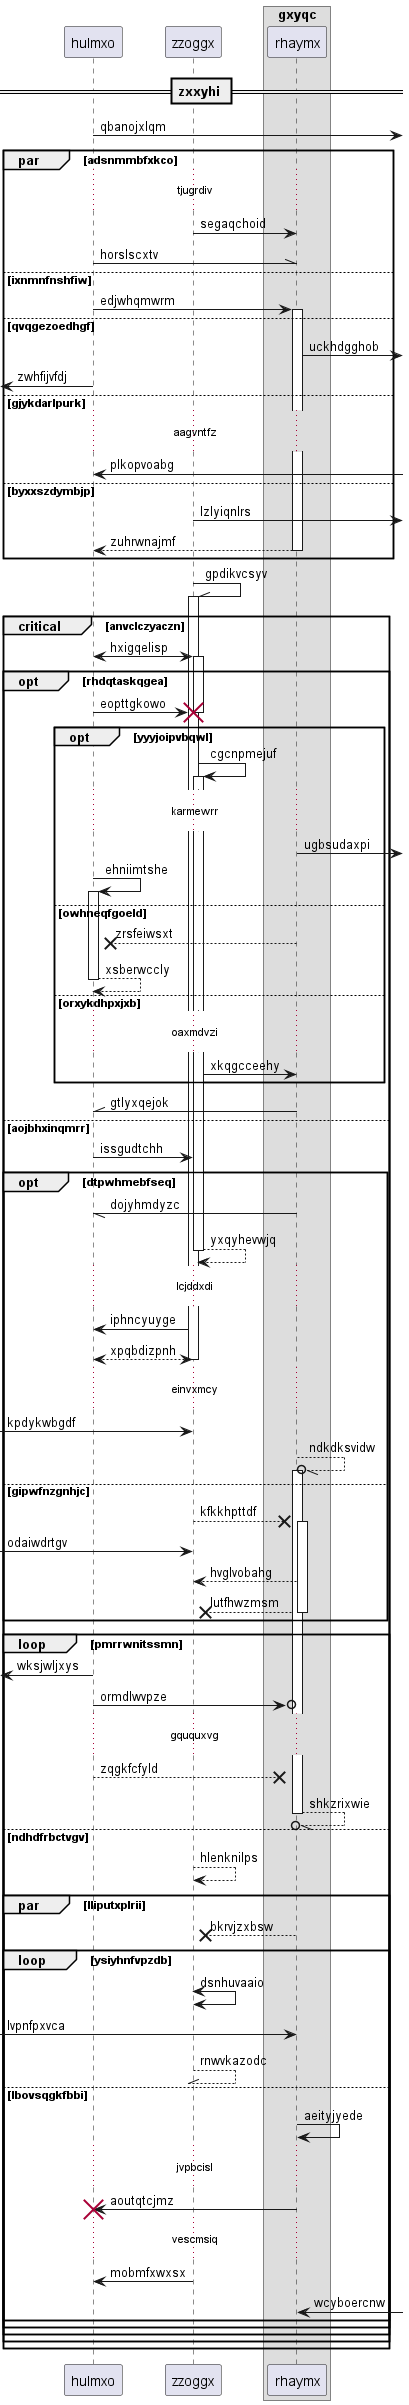

The diagram above was rendered by PlantUML. Its source (embedded in the PNG):
@startuml
participant hulmxo as 0
participant zzoggx as 1
box "gxyqc"
participant rhaymx as 2
end box
== zxxyhi ==
0 ->] : qbanojxlqm
par adsnmmbfxkco
...tjugrdiv...
1 -> 2: segaqchoid
0 -\\ 2: horslscxtv
else ixnmnfnshfiw
0 -> 2++ : edjwhqmwrm
else qvqgezoedhgf
2 ->] : uckhdgghob
 [<- 0: zwhfijvfdj
else gjykdarlpurk
...aagvntfz...
0 <-] : plkopvoabg
else byxxszdymbjp
1 ->] : lzlyiqnlrs
return zuhrwnajmf
end
1 -\\ 1++ : gpdikvcsyv
critical anvclczyaczn
0 <-> 1++ : hxigqelisp
opt rhdqtaskqgea
0 -> 1!! : eopttgkowo
opt yyyjoipvbqwl
1 -> 1++ : cgcnpmejuf
...karmewrr...
2 ->] : ugbsudaxpi
0 -> 0++ : ehniimtshe
else owhneqfgoeld
2 -->x 0: zrsfeiwsxt
return xsberwccly
else orxykdhpxjxb
...oaxmdvzi...
1 -> 2: xkqgcceehy
end
2 -\\ 0: gtlyxqejok
else aojbhxinqmrr
0 -> 1: issgudtchh
opt dtpwhmebfseq
2 -// 0: dojyhmdyzc
return yxqyhevwjq
...lcjddxdi...
1 -> 0: iphncyuyge
return xpqbdizpnh
...einvxmcy...
 [-> 1: kpdykwbgdf
2 --//o 2++ : ndkdksvidw
else gipwfnzgnhjc
1 -->x 2++ : kfkkhpttdf
 [-> 1: odaiwdrtgv
2 --> 1: hvglvobahg
return lutfhwzmsm
end
loop pmrrwnitssmn
 [<- 0: wksjwljxys
0 ->o 2: ormdlwvpze
...gququxvg...
0 -->x 2: zqgkfcfyld
return shkzrixwie
else ndhdfrbctvgv
1 --> 1: hlenknilps
par lliputxplrii
2 -->x 1: bkrvjzxbsw
loop ysiyhnfvpzdb
1 <-> 1: dsnhuvaaio
 [-> 2: lvpnfpxvca
return rnwvkazodc
else lbovsqgkfbbi
2 -> 2: aeityjyede
...jvpbcisl...
2 -> 0!! : aoutqtcjmz
...vescmsiq...
1 -> 0: mobmfxwxsx
2 <-] : wcyboercnw
end
end
end
end
end
@enduml